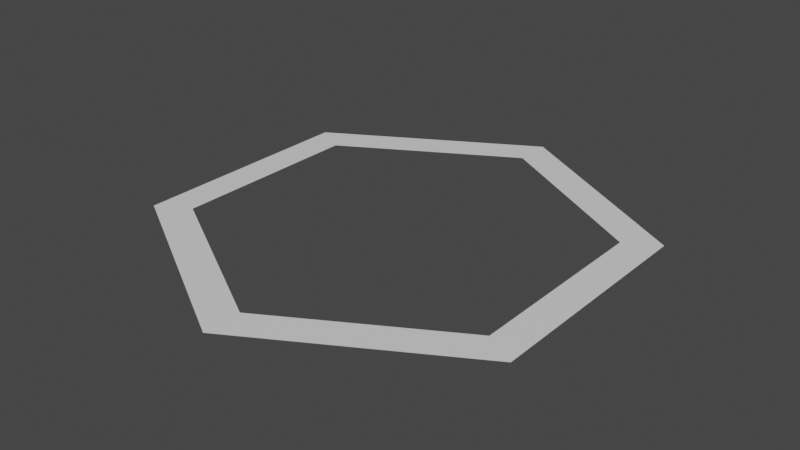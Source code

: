 # Source: FlatHexagon.blend  (saved by Blender 3.6.13; exported with 4.5.12 LTS)
import bpy
from mathutils import Matrix  # noqa: F401  (used for matrix-valued properties, if any)

bpy.ops.wm.read_factory_settings(use_empty=True)
scene = bpy.context.scene
scene.name = 'Scene'

# ---- collections
col_collection = bpy.data.collections.new('Collection'); scene.collection.children.link(col_collection)

# ---- materials (node trees are filled in below, after node groups)
mat_material = bpy.data.materials.new('Material')
mat_material.alpha_threshold = 0.0
mat_material.use_transparent_shadow = False
mat_material.roughness = 0.5
mat_material.line_color = (0.0, 0.0, 0.0, 1.0)

# ---- material node trees
mat_material.use_nodes = True; mat_material.node_tree.nodes.clear()
_N = mat_material.node_tree.nodes; _L = mat_material.node_tree.links
n0 = _N.new('ShaderNodeOutputMaterial'); n0.name = 'Material Output'; n0.location = (300, 300)
n1 = _N.new('ShaderNodeBsdfPrincipled'); n1.name = 'Principled BSDF'; n1.location = (10, 300)
n1.distribution = 'GGX'
n1.subsurface_method = 'RANDOM_WALK_SKIN'
n1.inputs[3].default_value = 1.45
n1.inputs[27].default_value = (0.0, 0.0, 0.0, 1.0)
n1.inputs[28].default_value = 1.0
_L.new(n1.outputs[0], n0.inputs[0])
n0.is_active_output = True

# ---- world
world_world = bpy.data.worlds.new('World'); scene.world = world_world
world_world.use_nodes = True; world_world.node_tree.nodes.clear()
_N = world_world.node_tree.nodes; _L = world_world.node_tree.links
n0 = _N.new('ShaderNodeOutputWorld'); n0.name = 'World Output'; n0.location = (300, 300)
n1 = _N.new('ShaderNodeBackground'); n1.name = 'Background'; n1.location = (10, 300)
n1.inputs[0].default_value = (0.05088, 0.05088, 0.05088, 1.0)
_L.new(n1.outputs[0], n0.inputs[0])
n0.is_active_output = True
world_world.color = (0.05088, 0.05088, 0.05088)
world_world.use_sun_shadow = False
world_world.sun_shadow_jitter_overblur = 0.0

# ---- meshes
me_cube = bpy.data.meshes.new('Cube')
me_cube.from_pydata([(0.0, 1.056, 0.0), (-0.9145, 0.528, 0.0), (-0.9145, -0.528, 0.0), (0.0, -1.056, 0.0), (0.9145, -0.528, 0.0), (0.9145, 0.528, 0.0), (0.0, 1.26, 0.0), (-1.091, 0.63, 0.0), (-1.091, -0.63, 0.0), (0.0, -1.26, 0.0), (1.091, -0.63, 0.0), (1.091, 0.63, 0.0)], [], [(1, 0, 6, 7), (0, 5, 11, 6), (4, 3, 9, 10), (2, 1, 7, 8), (5, 4, 10, 11), (3, 2, 8, 9)])
_uv = me_cube.uv_layers.new(name='UVMap')
_uv.uv.foreach_set('vector', [0.0, 0.0, 0.0, 0.0, 0.0, 0.0, 0.0, 0.0, 0.0, 0.0, 0.0, 0.0, 0.0, 0.0, 0.0, 0.0, 0.0, 0.0, 0.0, 0.0, 0.0, 0.0, 0.0, 0.0, 0.0, 0.0, 0.0, 0.0, 0.0, 0.0, 0.0, 0.0, 0.0, 0.0, 0.0, 0.0, 0.0, 0.0, 0.0, 0.0, 0.0, 0.0, 0.0, 0.0, 0.0, 0.0, 0.0, 0.0])
me_cube.materials.append(mat_material)
me_cube.use_mirror_vertex_groups = False
me_cube.update()

# ---- objects
ob_hexagon = bpy.data.objects.new('Hexagon', me_cube)

# ---- transforms, parenting, visibility, modifiers, constraints
ob_hexagon.location = (0.0, 0.0, 0.0)
ob_hexagon.lock_rotations_4d = False
ob_hexagon.empty_display_type = 'ARROWS'
ob_hexagon.lineart.crease_threshold = 0.0

# ---- collection membership
col_collection.objects.link(ob_hexagon)

# ---- scene / render settings (as saved in the file)
scene.frame_start = 1; scene.frame_end = 250; scene.frame_set(1)
scene.render.engine = 'BLENDER_EEVEE_NEXT'
scene.cycles.sampling_pattern = 'TABULATED_SOBOL'
scene.view_settings.view_transform = 'Filmic'
bpy.context.view_layer.update()

# ---- added for rendering (the .blend has no active camera and no usable light): camera, sun
cam_auto = bpy.data.cameras.new('AutoCamera')
cam_auto.lens = 50.0
cam_auto.sensor_width = 36.0
cam_auto.clip_end = 1000.0
ob_auto_camera = bpy.data.objects.new('AutoCamera', cam_auto)
scene.collection.objects.link(ob_auto_camera)
ob_auto_camera.location = (3.08437, -3.70125, 2.4675)
ob_auto_camera.rotation_euler = (1.09748, -7.21219e-08, 0.694738)
scene.camera = ob_auto_camera
light_auto_sun = bpy.data.lights.new('AutoSun', 'SUN')
light_auto_sun.energy = 3.0
light_auto_sun.angle = 0.0523599
ob_auto_sun = bpy.data.objects.new('AutoSun', light_auto_sun)
scene.collection.objects.link(ob_auto_sun)
ob_auto_sun.rotation_euler = (0.872665, 0.174533, 0.523599)
bpy.context.view_layer.update()
